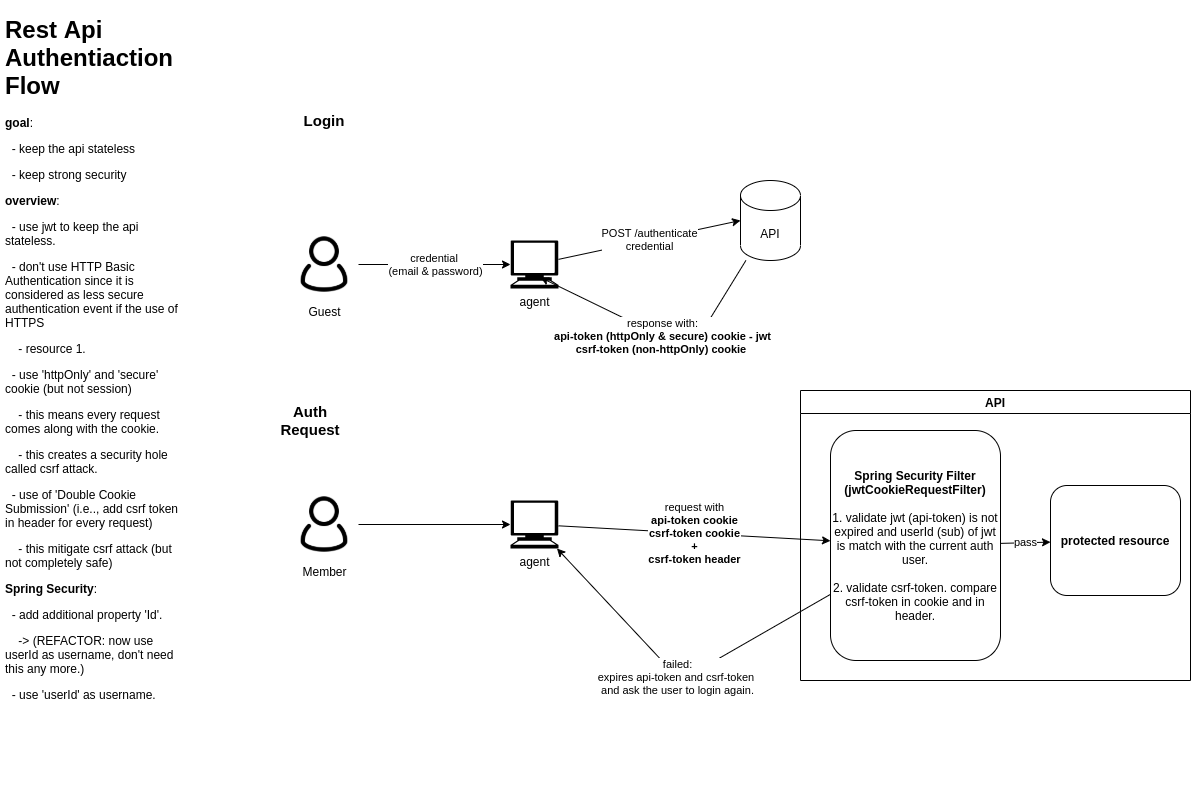

The diagram above was exported from draw.io. Its source (the exported page's mxGraphModel, read from the mxfile embedded in the PNG):
<mxGraphModel dx="1437" dy="942" grid="1" gridSize="10" guides="1" tooltips="1" connect="1" arrows="1" fold="1" page="1" pageScale="1" pageWidth="850" pageHeight="1100" background="#FFFFFF" math="0" shadow="0">
  <root>
    <mxCell id="0" />
    <mxCell id="1" parent="0" />
    <mxCell id="m-ePmW_VMQVnFsSnqGof-1" value="&lt;h1&gt;Rest Api Authentiaction Flow&lt;/h1&gt;&lt;p&gt;&lt;b&gt;goal&lt;/b&gt;:&lt;/p&gt;&lt;p&gt;&amp;nbsp; - keep the api stateless&lt;/p&gt;&lt;p&gt;&amp;nbsp; - keep strong security&lt;/p&gt;&lt;p&gt;&lt;b&gt;overview&lt;/b&gt;:&lt;/p&gt;&lt;p&gt;&amp;nbsp; - use jwt to keep the api stateless.&lt;/p&gt;&lt;p&gt;&amp;nbsp; - don't use HTTP Basic Authentication since it is considered as less secure authentication event if the use of HTTPS&amp;nbsp;&lt;/p&gt;&lt;p&gt;&amp;nbsp; &amp;nbsp; - &lt;a href=&quot;https://security.stackexchange.com/questions/988/is-basic-auth-secure-if-done-over-https&quot;&gt;resource 1&lt;/a&gt;.&lt;/p&gt;&lt;p&gt;&amp;nbsp; - use 'httpOnly' and 'secure' cookie (but not session)&lt;/p&gt;&lt;p&gt;&amp;nbsp; &amp;nbsp; - this means every request comes along with the cookie.&lt;/p&gt;&lt;p&gt;&amp;nbsp; &amp;nbsp; - this creates a security hole called csrf attack.&lt;/p&gt;&lt;p&gt;&amp;nbsp; - use of 'Double Cookie Submission' (i.e.., add csrf token in header for every request)&lt;/p&gt;&lt;p&gt;&amp;nbsp; &amp;nbsp; - this mitigate csrf attack (but not completely safe)&lt;/p&gt;&lt;p&gt;&lt;b&gt;Spring Security&lt;/b&gt;:&lt;/p&gt;&lt;p&gt;&amp;nbsp; - add additional property 'Id'.&lt;/p&gt;&lt;p&gt;&amp;nbsp; &amp;nbsp; -&amp;gt; (REFACTOR: now use userId as username, don't need this any more.)&lt;/p&gt;&lt;p&gt;&amp;nbsp; - use 'userId' as username.&lt;/p&gt;&lt;p&gt;&lt;br&gt;&lt;/p&gt;&lt;p&gt;&lt;br&gt;&lt;/p&gt;" style="text;html=1;strokeColor=none;fillColor=none;spacing=5;spacingTop=-20;whiteSpace=wrap;overflow=hidden;rounded=0;" vertex="1" parent="1">
      <mxGeometry x="20" y="20" width="190" height="790" as="geometry" />
    </mxCell>
    <mxCell id="m-ePmW_VMQVnFsSnqGof-5" value="credential &lt;br&gt;(email &amp;amp; password)" style="rounded=0;orthogonalLoop=1;jettySize=auto;html=1;" edge="1" parent="1" source="m-ePmW_VMQVnFsSnqGof-2" target="m-ePmW_VMQVnFsSnqGof-3">
      <mxGeometry relative="1" as="geometry" />
    </mxCell>
    <mxCell id="m-ePmW_VMQVnFsSnqGof-2" value="Guest" style="shape=image;html=1;verticalAlign=top;verticalLabelPosition=bottom;labelBackgroundColor=#ffffff;imageAspect=0;aspect=fixed;image=https://cdn0.iconfinder.com/data/icons/eon-social-media-contact-info-2/32/user_people_person_users_man-128.png" vertex="1" parent="1">
      <mxGeometry x="310" y="240" width="68" height="68" as="geometry" />
    </mxCell>
    <mxCell id="m-ePmW_VMQVnFsSnqGof-6" value="POST /authenticate&lt;br&gt;credential" style="edgeStyle=none;rounded=0;orthogonalLoop=1;jettySize=auto;html=1;entryX=0;entryY=0.5;entryDx=0;entryDy=0;entryPerimeter=0;" edge="1" parent="1" source="m-ePmW_VMQVnFsSnqGof-3" target="m-ePmW_VMQVnFsSnqGof-10">
      <mxGeometry relative="1" as="geometry">
        <mxPoint x="810" y="269" as="targetPoint" />
      </mxGeometry>
    </mxCell>
    <mxCell id="m-ePmW_VMQVnFsSnqGof-3" value="agent" style="shape=mxgraph.signs.tech.computer;html=1;pointerEvents=1;fillColor=#000000;strokeColor=none;verticalLabelPosition=bottom;verticalAlign=top;align=center;" vertex="1" parent="1">
      <mxGeometry x="530" y="250" width="48" height="48" as="geometry" />
    </mxCell>
    <mxCell id="m-ePmW_VMQVnFsSnqGof-7" value="&lt;font style=&quot;font-size: 15px&quot;&gt;&lt;b&gt;Login&lt;/b&gt;&lt;/font&gt;" style="text;html=1;strokeColor=none;fillColor=none;align=center;verticalAlign=middle;whiteSpace=wrap;rounded=0;" vertex="1" parent="1">
      <mxGeometry x="324" y="120" width="40" height="20" as="geometry" />
    </mxCell>
    <mxCell id="m-ePmW_VMQVnFsSnqGof-11" value="response with:&lt;br&gt;&lt;b&gt;api-token (httpOnly &amp;amp; secure) cookie - jwt&lt;br&gt;csrf-token (non-httpOnly) cookie&lt;/b&gt;&amp;nbsp;" style="edgeStyle=none;rounded=0;orthogonalLoop=1;jettySize=auto;html=1;entryX=0.625;entryY=0.771;entryDx=0;entryDy=0;entryPerimeter=0;" edge="1" parent="1" source="m-ePmW_VMQVnFsSnqGof-10" target="m-ePmW_VMQVnFsSnqGof-3">
      <mxGeometry relative="1" as="geometry">
        <Array as="points">
          <mxPoint x="710" y="360" />
        </Array>
      </mxGeometry>
    </mxCell>
    <mxCell id="m-ePmW_VMQVnFsSnqGof-10" value="API" style="shape=cylinder3;whiteSpace=wrap;html=1;boundedLbl=1;backgroundOutline=1;size=15;" vertex="1" parent="1">
      <mxGeometry x="760" y="190" width="60" height="80" as="geometry" />
    </mxCell>
    <mxCell id="m-ePmW_VMQVnFsSnqGof-12" value="&lt;span style=&quot;font-size: 15px&quot;&gt;&lt;b&gt;Auth Request&lt;/b&gt;&lt;/span&gt;" style="text;html=1;strokeColor=none;fillColor=none;align=center;verticalAlign=middle;whiteSpace=wrap;rounded=0;" vertex="1" parent="1">
      <mxGeometry x="310" y="420" width="40" height="20" as="geometry" />
    </mxCell>
    <mxCell id="m-ePmW_VMQVnFsSnqGof-13" value="" style="rounded=0;orthogonalLoop=1;jettySize=auto;html=1;" edge="1" parent="1" source="m-ePmW_VMQVnFsSnqGof-14" target="m-ePmW_VMQVnFsSnqGof-16">
      <mxGeometry relative="1" as="geometry" />
    </mxCell>
    <mxCell id="m-ePmW_VMQVnFsSnqGof-14" value="Member" style="shape=image;html=1;verticalAlign=top;verticalLabelPosition=bottom;labelBackgroundColor=#ffffff;imageAspect=0;aspect=fixed;image=https://cdn0.iconfinder.com/data/icons/eon-social-media-contact-info-2/32/user_people_person_users_man-128.png" vertex="1" parent="1">
      <mxGeometry x="310" y="500" width="68" height="68" as="geometry" />
    </mxCell>
    <mxCell id="m-ePmW_VMQVnFsSnqGof-15" value="request with&lt;br&gt;&lt;b&gt;api-token cookie&lt;br&gt;csrf-token cookie&lt;br&gt;+&lt;br&gt;csrf-token header&lt;/b&gt;" style="edgeStyle=none;rounded=0;orthogonalLoop=1;jettySize=auto;html=1;" edge="1" parent="1" source="m-ePmW_VMQVnFsSnqGof-16" target="m-ePmW_VMQVnFsSnqGof-20">
      <mxGeometry relative="1" as="geometry">
        <mxPoint x="850" y="500" as="targetPoint" />
      </mxGeometry>
    </mxCell>
    <mxCell id="m-ePmW_VMQVnFsSnqGof-16" value="agent" style="shape=mxgraph.signs.tech.computer;html=1;pointerEvents=1;fillColor=#000000;strokeColor=none;verticalLabelPosition=bottom;verticalAlign=top;align=center;" vertex="1" parent="1">
      <mxGeometry x="530" y="510" width="48" height="48" as="geometry" />
    </mxCell>
    <mxCell id="m-ePmW_VMQVnFsSnqGof-19" value="API" style="swimlane;" vertex="1" parent="1">
      <mxGeometry x="820" y="400" width="390" height="290" as="geometry" />
    </mxCell>
    <mxCell id="m-ePmW_VMQVnFsSnqGof-22" value="pass" style="edgeStyle=none;rounded=0;orthogonalLoop=1;jettySize=auto;html=1;" edge="1" parent="m-ePmW_VMQVnFsSnqGof-19" source="m-ePmW_VMQVnFsSnqGof-20" target="m-ePmW_VMQVnFsSnqGof-21">
      <mxGeometry relative="1" as="geometry" />
    </mxCell>
    <mxCell id="m-ePmW_VMQVnFsSnqGof-20" value="&lt;b&gt;Spring Security Filter&lt;br&gt;(jwtCookieRequestFilter)&lt;/b&gt;&lt;br&gt;&lt;br&gt;1. validate jwt (api-token) is not expired and userId (sub) of jwt is match with the current auth user.&lt;br&gt;&lt;br&gt;2. validate csrf-token. compare csrf-token in cookie and in header." style="rounded=1;whiteSpace=wrap;html=1;" vertex="1" parent="m-ePmW_VMQVnFsSnqGof-19">
      <mxGeometry x="30" y="40" width="170" height="230" as="geometry" />
    </mxCell>
    <mxCell id="m-ePmW_VMQVnFsSnqGof-21" value="&lt;b&gt;protected resource&lt;/b&gt;" style="rounded=1;whiteSpace=wrap;html=1;" vertex="1" parent="m-ePmW_VMQVnFsSnqGof-19">
      <mxGeometry x="250" y="95" width="130" height="110" as="geometry" />
    </mxCell>
    <mxCell id="m-ePmW_VMQVnFsSnqGof-23" value="failed:&lt;br&gt;expires api-token and csrf-token &lt;br&gt;and ask the user to login again." style="edgeStyle=none;rounded=0;orthogonalLoop=1;jettySize=auto;html=1;" edge="1" parent="1" source="m-ePmW_VMQVnFsSnqGof-20" target="m-ePmW_VMQVnFsSnqGof-16">
      <mxGeometry relative="1" as="geometry">
        <Array as="points">
          <mxPoint x="700" y="690" />
        </Array>
      </mxGeometry>
    </mxCell>
  </root>
</mxGraphModel>